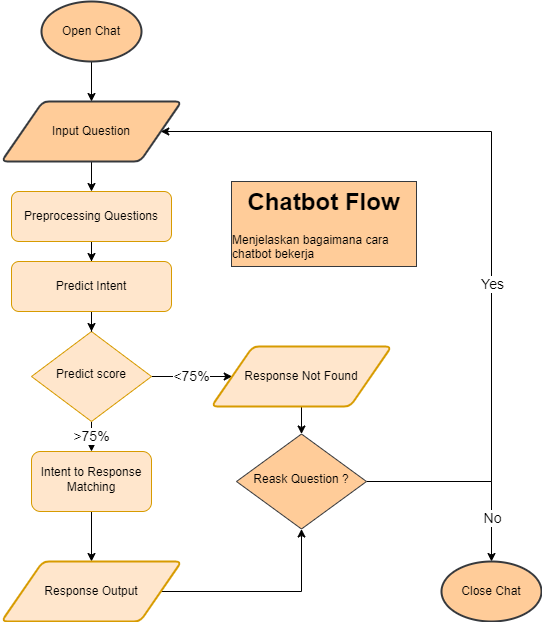

The diagram above was exported from draw.io. Its source (the exported page's mxGraphModel, read from the mxfile embedded in the PNG):
<mxGraphModel dx="880" dy="1603" grid="1" gridSize="10" guides="1" tooltips="1" connect="1" arrows="1" fold="1" page="1" pageScale="1" pageWidth="827" pageHeight="1169" math="0" shadow="0">
  <root>
    <mxCell id="WIyWlLk6GJQsqaUBKTNV-0" />
    <mxCell id="WIyWlLk6GJQsqaUBKTNV-1" parent="WIyWlLk6GJQsqaUBKTNV-0" />
    <mxCell id="IVvKdJzkKbCVm7Ru_8hr-2" value="" style="edgeStyle=orthogonalEdgeStyle;rounded=0;orthogonalLoop=1;jettySize=auto;html=1;" parent="WIyWlLk6GJQsqaUBKTNV-1" source="IVvKdJzkKbCVm7Ru_8hr-0" target="IVvKdJzkKbCVm7Ru_8hr-1" edge="1">
      <mxGeometry relative="1" as="geometry" />
    </mxCell>
    <mxCell id="IVvKdJzkKbCVm7Ru_8hr-0" value="Input Question" style="shape=parallelogram;html=1;strokeWidth=2;perimeter=parallelogramPerimeter;whiteSpace=wrap;rounded=1;arcSize=12;size=0.23;fillColor=#ffcc99;strokeColor=#36393d;" parent="WIyWlLk6GJQsqaUBKTNV-1" vertex="1">
      <mxGeometry x="580" y="80" width="180" height="60" as="geometry" />
    </mxCell>
    <mxCell id="KSxcd0CjKGComjpRIOT9-5" style="edgeStyle=orthogonalEdgeStyle;rounded=0;orthogonalLoop=1;jettySize=auto;html=1;" parent="WIyWlLk6GJQsqaUBKTNV-1" source="IVvKdJzkKbCVm7Ru_8hr-1" target="KSxcd0CjKGComjpRIOT9-4" edge="1">
      <mxGeometry relative="1" as="geometry" />
    </mxCell>
    <mxCell id="IVvKdJzkKbCVm7Ru_8hr-1" value="Preprocessing Questions" style="rounded=1;whiteSpace=wrap;html=1;fontSize=12;glass=0;strokeWidth=1;shadow=0;fillColor=#ffe6cc;strokeColor=#d79b00;" parent="WIyWlLk6GJQsqaUBKTNV-1" vertex="1">
      <mxGeometry x="590" y="170" width="160" height="50" as="geometry" />
    </mxCell>
    <mxCell id="IVvKdJzkKbCVm7Ru_8hr-6" value="&lt;font style=&quot;font-size: 14px;&quot;&gt;&amp;lt;75%&lt;/font&gt;" style="edgeStyle=orthogonalEdgeStyle;rounded=0;orthogonalLoop=1;jettySize=auto;html=1;" parent="WIyWlLk6GJQsqaUBKTNV-1" source="IVvKdJzkKbCVm7Ru_8hr-3" target="IVvKdJzkKbCVm7Ru_8hr-15" edge="1">
      <mxGeometry relative="1" as="geometry">
        <mxPoint x="810" y="315" as="targetPoint" />
        <mxPoint as="offset" />
      </mxGeometry>
    </mxCell>
    <mxCell id="IVvKdJzkKbCVm7Ru_8hr-8" value="&lt;font style=&quot;font-size: 14px;&quot;&gt;&amp;gt;75%&lt;/font&gt;" style="edgeStyle=orthogonalEdgeStyle;rounded=0;orthogonalLoop=1;jettySize=auto;html=1;" parent="WIyWlLk6GJQsqaUBKTNV-1" source="IVvKdJzkKbCVm7Ru_8hr-3" target="IVvKdJzkKbCVm7Ru_8hr-7" edge="1">
      <mxGeometry x="-0.0159" relative="1" as="geometry">
        <mxPoint as="offset" />
      </mxGeometry>
    </mxCell>
    <mxCell id="IVvKdJzkKbCVm7Ru_8hr-3" value="Predict score" style="rhombus;whiteSpace=wrap;html=1;shadow=0;fontFamily=Helvetica;fontSize=12;align=center;strokeWidth=1;spacing=6;spacingTop=-4;fillColor=#ffe6cc;strokeColor=#d79b00;" parent="WIyWlLk6GJQsqaUBKTNV-1" vertex="1">
      <mxGeometry x="610" y="310" width="120" height="90" as="geometry" />
    </mxCell>
    <mxCell id="IVvKdJzkKbCVm7Ru_8hr-20" style="edgeStyle=orthogonalEdgeStyle;rounded=0;orthogonalLoop=1;jettySize=auto;html=1;entryX=0.5;entryY=0;entryDx=0;entryDy=0;" parent="WIyWlLk6GJQsqaUBKTNV-1" source="IVvKdJzkKbCVm7Ru_8hr-7" target="IVvKdJzkKbCVm7Ru_8hr-18" edge="1">
      <mxGeometry relative="1" as="geometry" />
    </mxCell>
    <mxCell id="IVvKdJzkKbCVm7Ru_8hr-7" value="Intent to Response Matching" style="rounded=1;whiteSpace=wrap;html=1;shadow=0;strokeWidth=1;spacing=6;spacingTop=-4;fillColor=#ffe6cc;strokeColor=#d79b00;" parent="WIyWlLk6GJQsqaUBKTNV-1" vertex="1">
      <mxGeometry x="610" y="430" width="120" height="60" as="geometry" />
    </mxCell>
    <mxCell id="IVvKdJzkKbCVm7Ru_8hr-25" style="edgeStyle=orthogonalEdgeStyle;rounded=0;orthogonalLoop=1;jettySize=auto;html=1;" parent="WIyWlLk6GJQsqaUBKTNV-1" source="IVvKdJzkKbCVm7Ru_8hr-15" target="IVvKdJzkKbCVm7Ru_8hr-21" edge="1">
      <mxGeometry relative="1" as="geometry" />
    </mxCell>
    <mxCell id="IVvKdJzkKbCVm7Ru_8hr-15" value="Response&amp;nbsp;Not Found" style="shape=parallelogram;html=1;strokeWidth=2;perimeter=parallelogramPerimeter;whiteSpace=wrap;rounded=1;arcSize=12;size=0.23;fillColor=#ffe6cc;strokeColor=#d79b00;" parent="WIyWlLk6GJQsqaUBKTNV-1" vertex="1">
      <mxGeometry x="790" y="325" width="180" height="60" as="geometry" />
    </mxCell>
    <mxCell id="IVvKdJzkKbCVm7Ru_8hr-24" style="edgeStyle=orthogonalEdgeStyle;rounded=0;orthogonalLoop=1;jettySize=auto;html=1;" parent="WIyWlLk6GJQsqaUBKTNV-1" source="IVvKdJzkKbCVm7Ru_8hr-18" target="IVvKdJzkKbCVm7Ru_8hr-21" edge="1">
      <mxGeometry relative="1" as="geometry" />
    </mxCell>
    <mxCell id="IVvKdJzkKbCVm7Ru_8hr-18" value="Response Output" style="shape=parallelogram;html=1;strokeWidth=2;perimeter=parallelogramPerimeter;whiteSpace=wrap;rounded=1;arcSize=12;size=0.23;fillColor=#ffe6cc;strokeColor=#d79b00;" parent="WIyWlLk6GJQsqaUBKTNV-1" vertex="1">
      <mxGeometry x="580" y="540" width="180" height="60" as="geometry" />
    </mxCell>
    <mxCell id="IVvKdJzkKbCVm7Ru_8hr-26" style="edgeStyle=orthogonalEdgeStyle;rounded=0;orthogonalLoop=1;jettySize=auto;html=1;" parent="WIyWlLk6GJQsqaUBKTNV-1" source="IVvKdJzkKbCVm7Ru_8hr-21" target="IVvKdJzkKbCVm7Ru_8hr-0" edge="1">
      <mxGeometry relative="1" as="geometry">
        <Array as="points">
          <mxPoint x="1070" y="460" />
          <mxPoint x="1070" y="110" />
        </Array>
      </mxGeometry>
    </mxCell>
    <mxCell id="IVvKdJzkKbCVm7Ru_8hr-33" value="&lt;span style=&quot;font-size: 14px;&quot;&gt;Yes&lt;/span&gt;" style="edgeLabel;html=1;align=center;verticalAlign=middle;resizable=0;points=[];" parent="IVvKdJzkKbCVm7Ru_8hr-26" vertex="1" connectable="0">
      <mxGeometry x="-0.1991" relative="1" as="geometry">
        <mxPoint as="offset" />
      </mxGeometry>
    </mxCell>
    <mxCell id="IVvKdJzkKbCVm7Ru_8hr-30" style="edgeStyle=orthogonalEdgeStyle;rounded=0;orthogonalLoop=1;jettySize=auto;html=1;" parent="WIyWlLk6GJQsqaUBKTNV-1" source="IVvKdJzkKbCVm7Ru_8hr-21" target="IVvKdJzkKbCVm7Ru_8hr-29" edge="1">
      <mxGeometry relative="1" as="geometry" />
    </mxCell>
    <mxCell id="IVvKdJzkKbCVm7Ru_8hr-32" value="&lt;span style=&quot;font-size: 14px;&quot;&gt;No&lt;/span&gt;" style="edgeLabel;html=1;align=center;verticalAlign=middle;resizable=0;points=[];" parent="IVvKdJzkKbCVm7Ru_8hr-30" vertex="1" connectable="0">
      <mxGeometry x="0.5753" relative="1" as="geometry">
        <mxPoint as="offset" />
      </mxGeometry>
    </mxCell>
    <mxCell id="IVvKdJzkKbCVm7Ru_8hr-21" value="Reask Question ?" style="rhombus;whiteSpace=wrap;html=1;shadow=0;fontFamily=Helvetica;fontSize=12;align=center;strokeWidth=1;spacing=6;spacingTop=-4;fillColor=#ffcc99;strokeColor=#36393d;" parent="WIyWlLk6GJQsqaUBKTNV-1" vertex="1">
      <mxGeometry x="815" y="412.5" width="130" height="95" as="geometry" />
    </mxCell>
    <mxCell id="IVvKdJzkKbCVm7Ru_8hr-28" style="edgeStyle=orthogonalEdgeStyle;rounded=0;orthogonalLoop=1;jettySize=auto;html=1;entryX=0.5;entryY=0;entryDx=0;entryDy=0;" parent="WIyWlLk6GJQsqaUBKTNV-1" source="IVvKdJzkKbCVm7Ru_8hr-27" target="IVvKdJzkKbCVm7Ru_8hr-0" edge="1">
      <mxGeometry relative="1" as="geometry" />
    </mxCell>
    <mxCell id="IVvKdJzkKbCVm7Ru_8hr-27" value="Open Chat" style="strokeWidth=2;html=1;shape=mxgraph.flowchart.start_1;whiteSpace=wrap;fillColor=#ffcc99;strokeColor=#36393d;" parent="WIyWlLk6GJQsqaUBKTNV-1" vertex="1">
      <mxGeometry x="620" y="-20" width="100" height="60" as="geometry" />
    </mxCell>
    <mxCell id="IVvKdJzkKbCVm7Ru_8hr-29" value="Close Chat" style="strokeWidth=2;html=1;shape=mxgraph.flowchart.start_1;whiteSpace=wrap;fillColor=#ffcc99;strokeColor=#36393d;" parent="WIyWlLk6GJQsqaUBKTNV-1" vertex="1">
      <mxGeometry x="1020" y="540" width="100" height="60" as="geometry" />
    </mxCell>
    <mxCell id="yuUuaB-o5lLPVwXShrRs-0" value="&lt;h1 style=&quot;margin-top: 0px;&quot;&gt;Chatbot Flow&lt;/h1&gt;&lt;p style=&quot;text-align: left;&quot;&gt;Menjelaskan bagaimana cara chatbot bekerja&lt;/p&gt;" style="text;html=1;whiteSpace=wrap;overflow=hidden;rounded=0;fillColor=#ffcc99;strokeColor=#36393d;align=center;" parent="WIyWlLk6GJQsqaUBKTNV-1" vertex="1">
      <mxGeometry x="810" y="160" width="185" height="85" as="geometry" />
    </mxCell>
    <mxCell id="KSxcd0CjKGComjpRIOT9-6" style="edgeStyle=orthogonalEdgeStyle;rounded=0;orthogonalLoop=1;jettySize=auto;html=1;entryX=0.5;entryY=0;entryDx=0;entryDy=0;" parent="WIyWlLk6GJQsqaUBKTNV-1" source="KSxcd0CjKGComjpRIOT9-4" target="IVvKdJzkKbCVm7Ru_8hr-3" edge="1">
      <mxGeometry relative="1" as="geometry" />
    </mxCell>
    <mxCell id="KSxcd0CjKGComjpRIOT9-4" value="Predict Intent" style="rounded=1;whiteSpace=wrap;html=1;fontSize=12;glass=0;strokeWidth=1;shadow=0;fillColor=#ffe6cc;strokeColor=#d79b00;" parent="WIyWlLk6GJQsqaUBKTNV-1" vertex="1">
      <mxGeometry x="590" y="240" width="160" height="50" as="geometry" />
    </mxCell>
  </root>
</mxGraphModel>